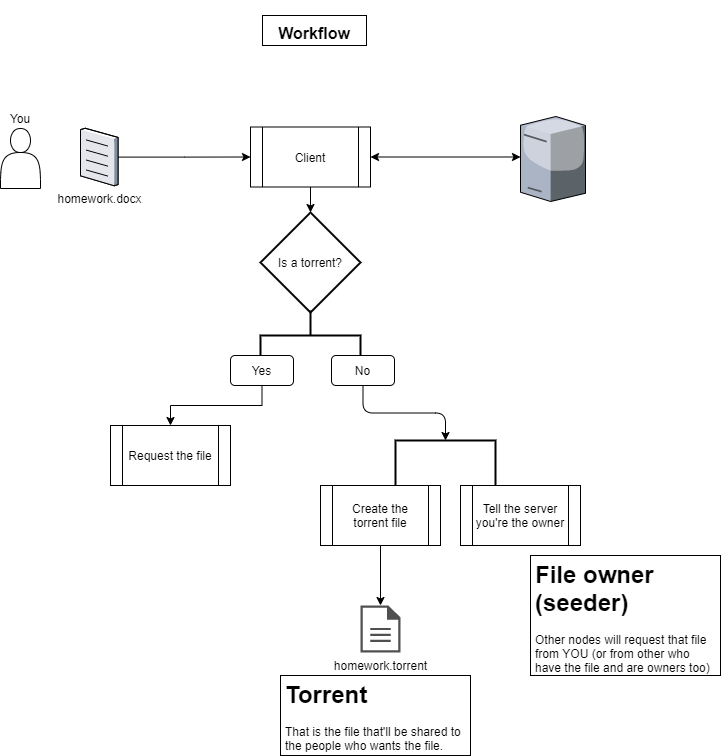

The diagram above was exported from draw.io. Its source (the exported page's mxGraphModel, read from the mxfile embedded in the PNG):
<mxGraphModel dx="818" dy="600" grid="1" gridSize="10" guides="1" tooltips="1" connect="1" arrows="1" fold="1" page="1" pageScale="1" pageWidth="827" pageHeight="1169" background="#ffffff" math="0" shadow="0">
  <root>
    <mxCell id="0" />
    <mxCell id="1" parent="0" />
    <mxCell id="6-5RwWxegETH_Ld3e3x5-9" value="" style="strokeWidth=2;html=1;shape=mxgraph.flowchart.annotation_1;align=left;pointerEvents=1;rounded=0;sketch=0;rotation=90;" vertex="1" parent="1">
      <mxGeometry x="520" y="430" width="50" height="100" as="geometry" />
    </mxCell>
    <mxCell id="TlNziU_rRCDWLWb6faR5-2" value="&lt;h1&gt;&lt;font style=&quot;font-size: 16px&quot;&gt;Workflow&lt;/font&gt;&lt;/h1&gt;" style="text;html=1;align=center;verticalAlign=middle;whiteSpace=wrap;rounded=0;fillColor=#ffffff;strokeColor=#000000;" vertex="1" parent="1">
      <mxGeometry x="362" y="30" width="104" height="30" as="geometry" />
    </mxCell>
    <mxCell id="o0KgslXKhVvFV0huW0ph-4" style="edgeStyle=orthogonalEdgeStyle;rounded=0;orthogonalLoop=1;jettySize=auto;html=1;exitX=0.5;exitY=1;exitDx=0;exitDy=0;entryX=0.5;entryY=0;entryDx=0;entryDy=0;entryPerimeter=0;" edge="1" parent="1" source="TlNziU_rRCDWLWb6faR5-3" target="o0KgslXKhVvFV0huW0ph-1">
      <mxGeometry relative="1" as="geometry" />
    </mxCell>
    <mxCell id="TlNziU_rRCDWLWb6faR5-3" value="Client" style="shape=process;whiteSpace=wrap;html=1;backgroundOutline=1;" vertex="1" parent="1">
      <mxGeometry x="350" y="141.5" width="120" height="60" as="geometry" />
    </mxCell>
    <mxCell id="KLKSRmsb_LxWchfhsFCA-1" style="edgeStyle=orthogonalEdgeStyle;rounded=0;orthogonalLoop=1;jettySize=auto;html=1;entryX=0;entryY=0.5;entryDx=0;entryDy=0;" edge="1" parent="1" source="TlNziU_rRCDWLWb6faR5-5" target="TlNziU_rRCDWLWb6faR5-3">
      <mxGeometry relative="1" as="geometry" />
    </mxCell>
    <mxCell id="TlNziU_rRCDWLWb6faR5-5" value="homework.docx" style="verticalLabelPosition=bottom;aspect=fixed;html=1;verticalAlign=top;strokeColor=none;align=center;outlineConnect=0;shape=mxgraph.citrix.document;" vertex="1" parent="1">
      <mxGeometry x="180" y="142.75" width="37.53" height="57.5" as="geometry" />
    </mxCell>
    <mxCell id="o0KgslXKhVvFV0huW0ph-1" value="Is a torrent?" style="strokeWidth=2;html=1;shape=mxgraph.flowchart.decision;whiteSpace=wrap;" vertex="1" parent="1">
      <mxGeometry x="360" y="227" width="100" height="100" as="geometry" />
    </mxCell>
    <mxCell id="o0KgslXKhVvFV0huW0ph-3" value="" style="strokeWidth=2;html=1;shape=mxgraph.flowchart.annotation_2;align=left;labelPosition=right;pointerEvents=1;rotation=90;" vertex="1" parent="1">
      <mxGeometry x="385" y="300" width="50" height="100" as="geometry" />
    </mxCell>
    <mxCell id="o0KgslXKhVvFV0huW0ph-11" style="edgeStyle=orthogonalEdgeStyle;rounded=0;orthogonalLoop=1;jettySize=auto;html=1;exitX=0.5;exitY=1;exitDx=0;exitDy=0;entryX=0.5;entryY=0;entryDx=0;entryDy=0;" edge="1" parent="1" source="o0KgslXKhVvFV0huW0ph-5" target="o0KgslXKhVvFV0huW0ph-10">
      <mxGeometry relative="1" as="geometry" />
    </mxCell>
    <mxCell id="o0KgslXKhVvFV0huW0ph-5" value="Yes" style="rounded=1;whiteSpace=wrap;html=1;" vertex="1" parent="1">
      <mxGeometry x="330" y="370" width="63" height="30" as="geometry" />
    </mxCell>
    <mxCell id="6-5RwWxegETH_Ld3e3x5-10" style="edgeStyle=orthogonalEdgeStyle;curved=0;rounded=1;sketch=0;orthogonalLoop=1;jettySize=auto;html=1;exitX=0.5;exitY=1;exitDx=0;exitDy=0;entryX=0;entryY=0.5;entryDx=0;entryDy=0;entryPerimeter=0;" edge="1" parent="1" source="o0KgslXKhVvFV0huW0ph-6" target="6-5RwWxegETH_Ld3e3x5-9">
      <mxGeometry relative="1" as="geometry" />
    </mxCell>
    <mxCell id="o0KgslXKhVvFV0huW0ph-6" value="No" style="rounded=1;whiteSpace=wrap;html=1;" vertex="1" parent="1">
      <mxGeometry x="431" y="370" width="63" height="30" as="geometry" />
    </mxCell>
    <mxCell id="o0KgslXKhVvFV0huW0ph-10" value="Request the file" style="shape=process;whiteSpace=wrap;html=1;backgroundOutline=1;" vertex="1" parent="1">
      <mxGeometry x="210" y="440" width="120" height="60" as="geometry" />
    </mxCell>
    <mxCell id="o0KgslXKhVvFV0huW0ph-17" value="" style="endArrow=classic;startArrow=classic;html=1;exitX=1;exitY=0.5;exitDx=0;exitDy=0;" edge="1" parent="1" source="TlNziU_rRCDWLWb6faR5-3">
      <mxGeometry width="50" height="50" relative="1" as="geometry">
        <mxPoint x="520" y="250" as="sourcePoint" />
        <mxPoint x="620" y="171.5" as="targetPoint" />
      </mxGeometry>
    </mxCell>
    <mxCell id="o0KgslXKhVvFV0huW0ph-24" value="" style="shape=actor;whiteSpace=wrap;html=1;rounded=0;sketch=0;" vertex="1" parent="1">
      <mxGeometry x="100" y="143" width="40" height="60" as="geometry" />
    </mxCell>
    <mxCell id="o0KgslXKhVvFV0huW0ph-25" value="You" style="text;html=1;strokeColor=none;fillColor=none;align=center;verticalAlign=middle;whiteSpace=wrap;rounded=0;sketch=0;" vertex="1" parent="1">
      <mxGeometry x="100" y="123" width="40" height="20" as="geometry" />
    </mxCell>
    <mxCell id="cpIddLSjlBjcyQ0HgO0C-6" style="edgeStyle=orthogonalEdgeStyle;curved=0;rounded=1;sketch=0;orthogonalLoop=1;jettySize=auto;html=1;exitX=0.5;exitY=1;exitDx=0;exitDy=0;" edge="1" parent="1" source="6-5RwWxegETH_Ld3e3x5-7" target="cpIddLSjlBjcyQ0HgO0C-5">
      <mxGeometry relative="1" as="geometry" />
    </mxCell>
    <mxCell id="6-5RwWxegETH_Ld3e3x5-7" value="Create the torrent file" style="shape=process;whiteSpace=wrap;html=1;backgroundOutline=1;rounded=0;sketch=0;strokeColor=#000000;" vertex="1" parent="1">
      <mxGeometry x="420" y="500" width="120" height="60" as="geometry" />
    </mxCell>
    <mxCell id="6-5RwWxegETH_Ld3e3x5-8" value="Tell the server you're the owner" style="shape=process;whiteSpace=wrap;html=1;backgroundOutline=1;rounded=0;sketch=0;strokeColor=#000000;" vertex="1" parent="1">
      <mxGeometry x="560" y="500" width="120" height="60" as="geometry" />
    </mxCell>
    <mxCell id="6-5RwWxegETH_Ld3e3x5-11" value="&lt;h1&gt;File owner (seeder)&lt;/h1&gt;&lt;p&gt;Other nodes will request that file from YOU (or from other who have the file and are owners too)&lt;/p&gt;" style="text;html=1;fillColor=none;spacing=5;spacingTop=-20;whiteSpace=wrap;overflow=hidden;rounded=0;sketch=0;strokeColor=#000000;" vertex="1" parent="1">
      <mxGeometry x="630" y="570" width="190" height="120" as="geometry" />
    </mxCell>
    <mxCell id="6-5RwWxegETH_Ld3e3x5-12" value="&lt;h1&gt;Torrent&lt;/h1&gt;&lt;p&gt;That is the file that'll be shared to the people who wants the file.&lt;/p&gt;" style="text;html=1;spacing=5;spacingTop=-20;whiteSpace=wrap;overflow=hidden;rounded=0;sketch=0;fillColor=#ffffff;strokeColor=#000000;" vertex="1" parent="1">
      <mxGeometry x="380" y="690" width="190" height="80" as="geometry" />
    </mxCell>
    <mxCell id="jAqS2cv27Ni2zPzbNsbc-1" value="" style="verticalLabelPosition=bottom;aspect=fixed;html=1;verticalAlign=top;strokeColor=none;align=center;outlineConnect=0;shape=mxgraph.citrix.tower_server;rounded=0;sketch=0;fillColor=#ffffff;" vertex="1" parent="1">
      <mxGeometry x="620" y="131" width="65" height="85" as="geometry" />
    </mxCell>
    <mxCell id="cpIddLSjlBjcyQ0HgO0C-5" value="homework.torrent" style="pointerEvents=1;shadow=0;dashed=0;html=1;strokeColor=none;fillColor=#505050;labelPosition=center;verticalLabelPosition=bottom;verticalAlign=top;outlineConnect=0;align=center;shape=mxgraph.office.concepts.document;rounded=0;sketch=0;" vertex="1" parent="1">
      <mxGeometry x="460" y="620" width="40" height="47" as="geometry" />
    </mxCell>
  </root>
</mxGraphModel>